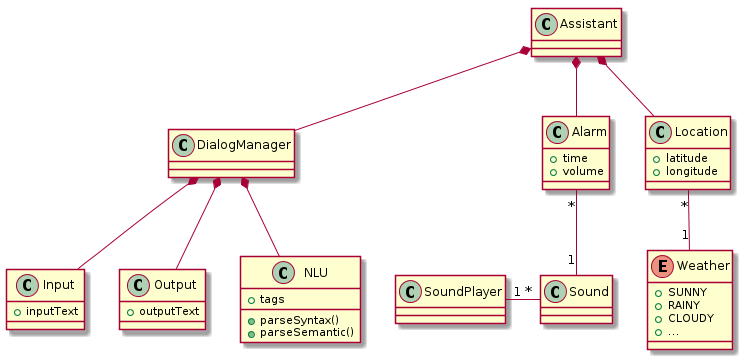

The diagram above was rendered by PlantUML. Its source (embedded in the PNG):
@startuml

class Assistant

class DialogManager

class NLU {
  +tags
  +parseSyntax()
  +parseSemantic()
}

class Input {
  +inputText
}

class Output {
  +outputText
}

class Alarm {
    +time
    +volume
}

class Location {
    +latitude
    +longitude
}

enum Weather {
    +SUNNY
    +RAINY
    +CLOUDY
    +...
}

class SoundPlayer
class Sound

Location "*"--"1" Weather
Alarm "*"--"1" Sound
Sound "*"-left-"1" SoundPlayer
Assistant *-- Alarm
Assistant *-- Location
Assistant *-- DialogManager
DialogManager *--NLU
DialogManager *-- Input
DialogManager *-- Output

@enduml